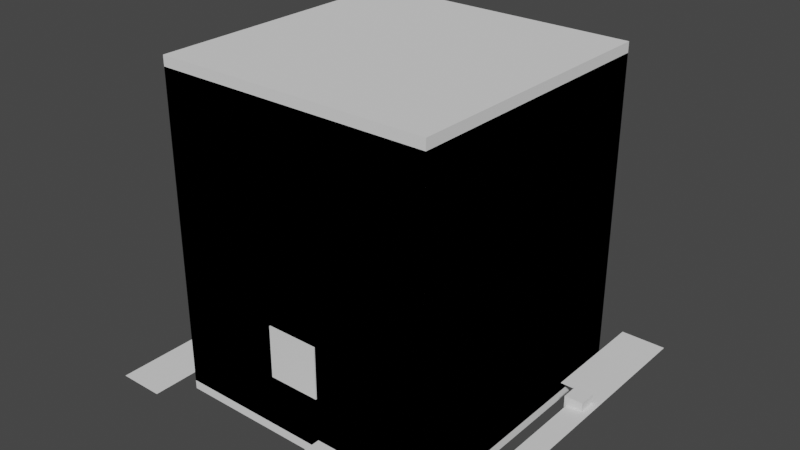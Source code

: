 # Source: building.blend  (saved by Blender 3.2.14; exported with 4.5.12 LTS)
import bpy
from mathutils import Matrix  # noqa: F401  (used for matrix-valued properties, if any)

bpy.ops.wm.read_factory_settings(use_empty=True)
scene = bpy.context.scene
scene.name = 'Scene'

# ---- images (referenced by path relative to the original .blend; pixels are not part of the script)
import os
ASSET_DIR = os.environ.get("B2B_ASSET_DIR", "")  # directory of the original .blend (textures are referenced by path, not embedded)
HERE = os.path.dirname(os.path.abspath(__file__))  # packed textures are extracted next to this script under _unpacked/

def load_image(name, relpath, width, height, colorspace="sRGB"):
    """Load a texture the original file referenced (path relative to the .blend, or extracted next to this script)."""
    p = next((c for c in (os.path.join(HERE, relpath), os.path.join(ASSET_DIR, relpath)) if relpath and os.path.exists(c)), "")
    if p:
        img = bpy.data.images.load(p, check_existing=True)
        img.name = name
    else:  # same state as the original file: an image datablock whose file is absent (Cycles renders it pink)
        img = bpy.data.images.new(name, width, height)
        img.source = "FILE"
        img.filepath = "//" + (relpath or name)
    img.colorspace_settings.name = colorspace
    return img
img_s_bath_house_diff_png = load_image('s_bath_house_diff.png', 'maps/s_bath_house_diff.png', 1024, 1024, 'sRGB')
img_s_bath_house_norm_png = load_image('s_bath_house_norm.png', 'maps/s_bath_house_norm.png', 1024, 1024, 'sRGB')
img_default_model_mask_0_png = load_image('default_model_mask_0.png', 'default_model_mask_0.png', 1024, 1024, 'sRGB')
img_agriculture_05_mask_0_png = load_image('agriculture_05_mask_0.png', 'agriculture_05_mask_0.png', 1024, 1024, 'sRGB')
img_s_bath_house_ground_diff_png = load_image('s_bath_house_ground_diff.png', 'maps/s_bath_house_ground_diff.png', 1024, 1024, 'sRGB')
img_default_height_0_png = load_image('default_height_0.png', 'default_height_0.png', 1024, 1024, 'Non-Color')

# ---- materials (node trees are filled in below, after node groups)
mat_building_material = bpy.data.materials.new('building_material')
mat_building_material.use_transparent_shadow = False
mat_ground_material = bpy.data.materials.new('ground_material')
mat_ground_material.use_transparent_shadow = False

# ---- node groups
ng_auto_smooth = bpy.data.node_groups.new('Auto Smooth', 'GeometryNodeTree')
_s = ng_auto_smooth.interface.new_socket(name='Geometry', in_out='OUTPUT', socket_type='NodeSocketGeometry')
_s = ng_auto_smooth.interface.new_socket(name='Geometry', in_out='INPUT', socket_type='NodeSocketGeometry')
_s = ng_auto_smooth.interface.new_socket(name='Angle', in_out='INPUT', socket_type='NodeSocketFloat')
_s.subtype = 'ANGLE'
_s.min_value = 0.0
_s.max_value = 3.142
ng_auto_smooth.is_modifier = True
_N = ng_auto_smooth.nodes; _L = ng_auto_smooth.links
n0 = _N.new('NodeGroupOutput'); n0.name = 'Group Output'; n0.location = (480, -100)
n1 = _N.new('NodeGroupInput'); n1.name = 'Group Input'; n1.location = (-420, -300)
n2 = _N.new('NodeGroupInput'); n2.name = 'Group Input.001'; n2.location = (-60, -100)
n3 = _N.new('GeometryNodeSetShadeSmooth'); n3.name = 'Set Shade Smooth'; n3.location = (120, -100)
n3.domain = 'EDGE'
n4 = _N.new('GeometryNodeSetShadeSmooth'); n4.name = 'Set Shade Smooth.001'; n4.location = (300, -100)
n5 = _N.new('GeometryNodeInputMeshEdgeAngle'); n5.name = 'Edge Angle'; n5.location = (-420, -220)
n6 = _N.new('GeometryNodeInputEdgeSmooth'); n6.name = 'Is Edge Smooth'; n6.location = (-60, -160)
n7 = _N.new('GeometryNodeInputShadeSmooth'); n7.name = 'Is Face Smooth'; n7.location = (-240, -340)
n8 = _N.new('FunctionNodeBooleanMath'); n8.name = 'Boolean Math'; n8.location = (-60, -220)
n9 = _N.new('FunctionNodeCompare'); n9.name = 'Compare'; n9.location = (-240, -180)
n9.operation = 'LESS_EQUAL'
_L.new(n5.outputs[0], n9.inputs[0])
_L.new(n4.outputs[0], n0.inputs[0])
_L.new(n1.outputs[1], n9.inputs[1])
_L.new(n9.outputs[0], n8.inputs[0])
_L.new(n7.outputs[0], n8.inputs[1])
_L.new(n2.outputs[0], n3.inputs[0])
_L.new(n6.outputs[0], n3.inputs[1])
_L.new(n3.outputs[0], n4.inputs[0])
_L.new(n8.outputs[0], n3.inputs[2])
n0.is_active_output = True

# ---- material node trees
mat_building_material.use_nodes = True; mat_building_material.node_tree.nodes.clear()
_N = mat_building_material.node_tree.nodes; _L = mat_building_material.node_tree.links
n0 = _N.new('ShaderNodeBsdfPrincipled'); n0.name = 'Principled BSDF'; n0.location = (10, 300)
n0.distribution = 'GGX'
n0.subsurface_method = 'RANDOM_WALK_SKIN'
n0.inputs[3].default_value = 1.45
n1 = _N.new('ShaderNodeOutputMaterial'); n1.name = 'Material Output'; n1.location = (300, 300)
n2 = _N.new('ShaderNodeTexImage'); n2.name = 'cModelDiffTex'; n2.location = (-1200, 900)
n2.label = 'cModelDiffTex'
n2.image = img_s_bath_house_diff_png
n3 = _N.new('ShaderNodeTexImage'); n3.name = 'cModelNormalTex'; n3.location = (-1200, 600)
n3.label = 'cModelNormalTex'
n3.image = img_s_bath_house_norm_png
n4 = _N.new('ShaderNodeTexImage'); n4.name = 'cModelMetallicTex'; n4.location = (-1200, 300)
n4.label = 'cModelMetallicTex'
n5 = _N.new('ShaderNodeTexImage'); n5.name = 'cSeparateAOTex'; n5.location = (-1200, 0)
n5.label = 'cSeparateAOTex'
n5.image = img_default_model_mask_0_png
n6 = _N.new('ShaderNodeTexImage'); n6.name = 'cHeightMap'; n6.location = (-1200, -300)
n6.label = 'cHeightMap'
n7 = _N.new('ShaderNodeTexImage'); n7.name = 'cNightGlowMap'; n7.location = (-1200, -600)
n7.label = 'cNightGlowMap'
n7.image = img_agriculture_05_mask_0_png
n8 = _N.new('ShaderNodeTexImage'); n8.name = 'cDyeMask'; n8.location = (-1200, -900)
n8.label = 'cDyeMask'
n9 = _N.new('ShaderNodeCombineColor'); n9.name = 'cDiffuseColor'; n9.location = (-900, 900)
n9.label = 'cDiffuseColor'
n9.inputs[0].default_value = 1.0
n9.inputs[1].default_value = 1.0
n9.inputs[2].default_value = 1.0
n10 = _N.new('ShaderNodeMix'); n10.name = 'Mix'; n10.location = (-600, 900)
n10.data_type = 'RGBA'
n10.blend_type = 'MULTIPLY'
n10.inputs[0].default_value = 1.0
n11 = _N.new('ShaderNodeRGBToBW'); n11.name = 'RGB to BW'; n11.location = (-900, -600)
n12 = _N.new('ShaderNodeBump'); n12.name = 'Bump'; n12.location = (-300, -300)
n12.inputs[0].default_value = 0.2
n12.inputs[1].default_value = 1.0
n12.inputs[2].default_value = 1.0
n13 = _N.new('ShaderNodeSeparateColor'); n13.name = 'Separate RGB'; n13.location = (-900, 600)
n14 = _N.new('ShaderNodeCombineColor'); n14.name = 'Combine RGB'; n14.location = (-600, 600)
n14.inputs[2].default_value = 1.0
n15 = _N.new('ShaderNodeNormalMap'); n15.name = 'Normal Map'; n15.location = (-300, 900)
n16 = _N.new('ShaderNodeMath'); n16.name = 'Math'; n16.location = (-300, 600)
n16.operation = 'SUBTRACT'
n16.inputs[0].default_value = 1.0
n17 = _N.new('ShaderNodeRGBToBW'); n17.name = 'RGB to BW.001'; n17.location = (-600, 300)
n18 = _N.new('ShaderNodeRGBToBW'); n18.name = 'RGB to BW.002'; n18.location = (-900, -900)
n19 = _N.new('ShaderNodeMix'); n19.name = 'Mix.001'; n19.location = (-600, 0)
n19.data_type = 'RGBA'
n19.blend_type = 'MULTIPLY'
n19.inputs[7].default_value = (0.5, 0.0, 0.0, 1.0)
n20 = _N.new('ShaderNodeCombineColor'); n20.name = 'cEmissiveColor'; n20.location = (-900, -1050)
n20.label = 'cEmissiveColor'
n20.inputs[0].default_value = 0.8
n20.inputs[1].default_value = 0.8
n20.inputs[2].default_value = 0.8
n21 = _N.new('ShaderNodeVectorMath'); n21.name = 'EmissionScale'; n21.location = (-675, -900)
n21.label = 'EmissionScale'
n21.operation = 'SCALE'
n21.inputs[3].default_value = 10.0
n22 = _N.new('ShaderNodeVectorMath'); n22.name = 'Vector Math'; n22.location = (-450, -900)
n22.operation = 'MULTIPLY'
n23 = _N.new('ShaderNodeObjectInfo'); n23.name = 'Object Info'; n23.location = (-1200, -1200)
n24 = _N.new('ShaderNodeMath'); n24.name = 'Math.001'; n24.location = (-1050, -1200)
n24.operation = 'FRACT'
n25 = _N.new('ShaderNodeValToRGB'); n25.name = 'ColorRamp'; n25.location = (-750, -1200)
n25.color_ramp.interpolation = 'CONSTANT'
while len(n25.color_ramp.elements) > 1: n25.color_ramp.elements.remove(n25.color_ramp.elements[-1])
n25.color_ramp.elements[0].position = 0.0; n25.color_ramp.elements[0].color = (1.0, 0.0, 0.0, 1.0)
_e = n25.color_ramp.elements.new(0.3333); _e.color = (0.0, 1.0, 0.0, 1.0)
_e = n25.color_ramp.elements.new(0.6667); _e.color = (0.0, 0.0, 1.0, 1.0)
n26 = _N.new('ShaderNodeVectorMath'); n26.name = 'Vector Math.001'; n26.location = (-450, -1200)
n26.operation = 'MULTIPLY'
n27 = _N.new('ShaderNodeMix'); n27.name = 'Mix.002'; n27.location = (-300, -1050)
n27.data_type = 'RGBA'
n27.inputs[6].default_value = (0.0, 0.0, 0.0, 1.0)
_L.new(n0.outputs[0], n1.inputs[0])
_L.new(n9.outputs[0], n10.inputs[6])
_L.new(n2.outputs[0], n10.inputs[7])
_L.new(n2.outputs[1], n0.inputs[4])
_L.new(n3.outputs[0], n13.inputs[0])
_L.new(n13.outputs[0], n14.inputs[0])
_L.new(n13.outputs[1], n14.inputs[1])
_L.new(n14.outputs[0], n15.inputs[1])
_L.new(n6.outputs[0], n11.inputs[0])
_L.new(n11.outputs[0], n12.inputs[3])
_L.new(n15.outputs[0], n12.inputs[4])
_L.new(n12.outputs[0], n0.inputs[5])
_L.new(n3.outputs[1], n16.inputs[1])
_L.new(n16.outputs[0], n0.inputs[2])
_L.new(n4.outputs[0], n17.inputs[0])
_L.new(n17.outputs[0], n0.inputs[1])
_L.new(n8.outputs[0], n18.inputs[0])
_L.new(n10.outputs[2], n19.inputs[6])
_L.new(n18.outputs[0], n19.inputs[0])
_L.new(n19.outputs[2], n0.inputs[0])
_L.new(n20.outputs[0], n21.inputs[0])
_L.new(n19.outputs[2], n22.inputs[0])
_L.new(n21.outputs[0], n22.inputs[1])
_L.new(n23.outputs[0], n24.inputs[0])
_L.new(n24.outputs[0], n25.inputs[0])
_L.new(n25.outputs[0], n26.inputs[0])
_L.new(n7.outputs[0], n26.inputs[1])
_L.new(n26.outputs[0], n27.inputs[0])
_L.new(n22.outputs[0], n27.inputs[7])
_L.new(n27.outputs[2], n0.inputs[27])
n1.is_active_output = True
mat_ground_material.use_nodes = True; mat_ground_material.node_tree.nodes.clear()
_N = mat_ground_material.node_tree.nodes; _L = mat_ground_material.node_tree.links
n0 = _N.new('ShaderNodeBsdfPrincipled'); n0.name = 'Principled BSDF'; n0.location = (10, 300)
n0.distribution = 'GGX'
n0.subsurface_method = 'RANDOM_WALK_SKIN'
n0.inputs[3].default_value = 1.45
n1 = _N.new('ShaderNodeOutputMaterial'); n1.name = 'Material Output'; n1.location = (300, 300)
n2 = _N.new('ShaderNodeTexImage'); n2.name = 'cModelDiffTex'; n2.location = (-1200, 900)
n2.label = 'cModelDiffTex'
n2.image = img_s_bath_house_ground_diff_png
n3 = _N.new('ShaderNodeTexImage'); n3.name = 'cModelNormalTex'; n3.location = (-1200, 600)
n3.label = 'cModelNormalTex'
n4 = _N.new('ShaderNodeTexImage'); n4.name = 'cModelMetallicTex'; n4.location = (-1200, 300)
n4.label = 'cModelMetallicTex'
n5 = _N.new('ShaderNodeTexImage'); n5.name = 'cSeparateAOTex'; n5.location = (-1200, 0)
n5.label = 'cSeparateAOTex'
n6 = _N.new('ShaderNodeTexImage'); n6.name = 'cHeightMap'; n6.location = (-1200, -300)
n6.label = 'cHeightMap'
n6.image = img_default_height_0_png
n7 = _N.new('ShaderNodeTexImage'); n7.name = 'cNightGlowMap'; n7.location = (-1200, -600)
n7.label = 'cNightGlowMap'
n8 = _N.new('ShaderNodeTexImage'); n8.name = 'cDyeMask'; n8.location = (-1200, -900)
n8.label = 'cDyeMask'
n9 = _N.new('ShaderNodeCombineColor'); n9.name = 'cDiffuseColor'; n9.location = (-900, 900)
n9.label = 'cDiffuseColor'
n9.inputs[0].default_value = 0.997
n9.inputs[1].default_value = 0.997
n9.inputs[2].default_value = 0.997
n10 = _N.new('ShaderNodeMix'); n10.name = 'Mix'; n10.location = (-600, 900)
n10.data_type = 'RGBA'
n10.blend_type = 'MULTIPLY'
n10.inputs[0].default_value = 1.0
n11 = _N.new('ShaderNodeRGBToBW'); n11.name = 'RGB to BW'; n11.location = (-900, -600)
n12 = _N.new('ShaderNodeBump'); n12.name = 'Bump'; n12.location = (-300, -300)
n12.inputs[0].default_value = 0.2
n12.inputs[1].default_value = 1.0
n12.inputs[2].default_value = 1.0
n13 = _N.new('ShaderNodeSeparateColor'); n13.name = 'Separate RGB'; n13.location = (-900, 600)
n14 = _N.new('ShaderNodeCombineColor'); n14.name = 'Combine RGB'; n14.location = (-600, 600)
n14.inputs[2].default_value = 1.0
n15 = _N.new('ShaderNodeNormalMap'); n15.name = 'Normal Map'; n15.location = (-300, 900)
n16 = _N.new('ShaderNodeMath'); n16.name = 'Math'; n16.location = (-300, 600)
n16.operation = 'SUBTRACT'
n16.inputs[0].default_value = 1.0
n17 = _N.new('ShaderNodeRGBToBW'); n17.name = 'RGB to BW.001'; n17.location = (-600, 300)
n18 = _N.new('ShaderNodeRGBToBW'); n18.name = 'RGB to BW.002'; n18.location = (-900, -900)
n19 = _N.new('ShaderNodeMix'); n19.name = 'Mix.001'; n19.location = (-600, 0)
n19.data_type = 'RGBA'
n19.blend_type = 'MULTIPLY'
n19.inputs[7].default_value = (0.5, 0.0, 0.0, 1.0)
n20 = _N.new('ShaderNodeCombineColor'); n20.name = 'cEmissiveColor'; n20.location = (-900, -1050)
n20.label = 'cEmissiveColor'
n20.inputs[0].default_value = 2.0
n20.inputs[1].default_value = 2.0
n20.inputs[2].default_value = 2.0
n21 = _N.new('ShaderNodeVectorMath'); n21.name = 'EmissionScale'; n21.location = (-675, -900)
n21.label = 'EmissionScale'
n21.operation = 'SCALE'
n21.inputs[3].default_value = 10.0
n22 = _N.new('ShaderNodeVectorMath'); n22.name = 'Vector Math'; n22.location = (-450, -900)
n22.operation = 'MULTIPLY'
n23 = _N.new('ShaderNodeObjectInfo'); n23.name = 'Object Info'; n23.location = (-1200, -1200)
n24 = _N.new('ShaderNodeMath'); n24.name = 'Math.001'; n24.location = (-1050, -1200)
n24.operation = 'FRACT'
n25 = _N.new('ShaderNodeValToRGB'); n25.name = 'ColorRamp'; n25.location = (-750, -1200)
n25.color_ramp.interpolation = 'CONSTANT'
while len(n25.color_ramp.elements) > 1: n25.color_ramp.elements.remove(n25.color_ramp.elements[-1])
n25.color_ramp.elements[0].position = 0.0; n25.color_ramp.elements[0].color = (1.0, 0.0, 0.0, 1.0)
_e = n25.color_ramp.elements.new(0.3333); _e.color = (0.0, 1.0, 0.0, 1.0)
_e = n25.color_ramp.elements.new(0.6667); _e.color = (0.0, 0.0, 1.0, 1.0)
n26 = _N.new('ShaderNodeVectorMath'); n26.name = 'Vector Math.001'; n26.location = (-450, -1200)
n26.operation = 'MULTIPLY'
n27 = _N.new('ShaderNodeMix'); n27.name = 'Mix.002'; n27.location = (-300, -1050)
n27.data_type = 'RGBA'
n27.inputs[6].default_value = (0.0, 0.0, 0.0, 1.0)
_L.new(n0.outputs[0], n1.inputs[0])
_L.new(n9.outputs[0], n10.inputs[6])
_L.new(n2.outputs[0], n10.inputs[7])
_L.new(n2.outputs[1], n0.inputs[4])
_L.new(n3.outputs[0], n13.inputs[0])
_L.new(n13.outputs[0], n14.inputs[0])
_L.new(n13.outputs[1], n14.inputs[1])
_L.new(n14.outputs[0], n15.inputs[1])
_L.new(n6.outputs[0], n11.inputs[0])
_L.new(n11.outputs[0], n12.inputs[3])
_L.new(n15.outputs[0], n12.inputs[4])
_L.new(n12.outputs[0], n0.inputs[5])
_L.new(n3.outputs[1], n16.inputs[1])
_L.new(n16.outputs[0], n0.inputs[2])
_L.new(n4.outputs[0], n17.inputs[0])
_L.new(n17.outputs[0], n0.inputs[1])
_L.new(n8.outputs[0], n18.inputs[0])
_L.new(n10.outputs[2], n19.inputs[6])
_L.new(n18.outputs[0], n19.inputs[0])
_L.new(n19.outputs[2], n0.inputs[0])
_L.new(n20.outputs[0], n21.inputs[0])
_L.new(n19.outputs[2], n22.inputs[0])
_L.new(n21.outputs[0], n22.inputs[1])
_L.new(n23.outputs[0], n24.inputs[0])
_L.new(n24.outputs[0], n25.inputs[0])
_L.new(n25.outputs[0], n26.inputs[0])
_L.new(n7.outputs[0], n26.inputs[1])
_L.new(n26.outputs[0], n27.inputs[0])
_L.new(n22.outputs[0], n27.inputs[7])
_L.new(n27.outputs[2], n0.inputs[27])
n1.is_active_output = True

# ---- world
world_world = bpy.data.worlds.new('World'); scene.world = world_world
world_world.use_nodes = True; world_world.node_tree.nodes.clear()
_N = world_world.node_tree.nodes; _L = world_world.node_tree.links
n0 = _N.new('ShaderNodeOutputWorld'); n0.name = 'World Output'; n0.location = (300, 300)
n1 = _N.new('ShaderNodeBackground'); n1.name = 'Background'; n1.location = (10, 300)
n1.inputs[0].default_value = (0.05088, 0.05088, 0.05088, 1.0)
_L.new(n1.outputs[0], n0.inputs[0])
n0.is_active_output = True
world_world.color = (0.05088, 0.05088, 0.05088)
world_world.use_sun_shadow = False
world_world.sun_shadow_jitter_overblur = 0.0

# ---- meshes
me_mesh_0 = bpy.data.meshes.new('Mesh_0')
me_mesh_0.from_pydata([], [], [])
_uv = me_mesh_0.uv_layers.new(name='UVMap')
_uv.uv.foreach_set('vector', [])
me_mesh_0.materials.append(mat_building_material)
me_mesh_0.update()
me_plane = bpy.data.meshes.new('Plane')
me_plane.from_pydata([(1.0, 1.0, 0.0), (-1.0, 1.0, 0.0), (1.0, -1.0, 0.0), (-1.0, -1.0, 0.0)], [], [(0, 1, 3, 2)])
_uv = me_plane.uv_layers.new(name='UVMap')
_uv.uv.foreach_set('vector', [0.0, 0.0, 1.0, 0.0, 1.0, 1.0, 0.0, 1.0])
me_plane.materials.append(mat_ground_material)
me_plane.update()
me_cube_001 = bpy.data.meshes.new('Cube.001')
me_cube_001.from_pydata([(1.0, -1.0, -1.0), (1.0, -1.0, 1.0), (1.0, 1.0, -1.0), (1.0, 1.0, 1.0), (-1.0, -1.0, -1.0), (-1.0, -1.0, 1.0), (-1.0, 1.0, -1.0), (-1.0, 1.0, 1.0)], [], [(0, 1, 3, 2), (2, 3, 7, 6), (6, 7, 5, 4), (4, 5, 1, 0), (2, 6, 4, 0), (7, 3, 1, 5)])
_uv = me_cube_001.uv_layers.new(name='UVMap')
_uv.uv.foreach_set('vector', [0.375, 0.0, 0.625, 0.0, 0.625, 0.25, 0.375, 0.25, 0.375, 0.25, 0.625, 0.25, 0.625, 0.5, 0.375, 0.5, 0.375, 0.5, 0.625, 0.5, 0.625, 0.75, 0.375, 0.75, 0.375, 0.75, 0.625, 0.75, 0.625, 1.0, 0.375, 1.0, 0.125, 0.5, 0.375, 0.5, 0.375, 0.75, 0.125, 0.75, 0.625, 0.5, 0.875, 0.5, 0.875, 0.75, 0.625, 0.75])
me_cube_001.update()
me_cube_002 = bpy.data.meshes.new('Cube.002')
me_cube_002.from_pydata([(1.0, -1.0, -1.0), (1.0, -1.0, 1.0), (1.0, 1.0, -1.0), (1.0, 1.0, 1.0), (-1.0, -1.0, -1.0), (-1.0, -1.0, 1.0), (-1.0, 1.0, -1.0), (-1.0, 1.0, 1.0)], [], [(0, 1, 3, 2), (2, 3, 7, 6), (6, 7, 5, 4), (4, 5, 1, 0), (2, 6, 4, 0), (7, 3, 1, 5)])
_uv = me_cube_002.uv_layers.new(name='UVMap')
_uv.uv.foreach_set('vector', [0.375, 0.0, 0.625, 0.0, 0.625, 0.25, 0.375, 0.25, 0.375, 0.25, 0.625, 0.25, 0.625, 0.5, 0.375, 0.5, 0.375, 0.5, 0.625, 0.5, 0.625, 0.75, 0.375, 0.75, 0.375, 0.75, 0.625, 0.75, 0.625, 1.0, 0.375, 1.0, 0.125, 0.5, 0.375, 0.5, 0.375, 0.75, 0.125, 0.75, 0.625, 0.5, 0.875, 0.5, 0.875, 0.75, 0.625, 0.75])
me_cube_002.update()
me_cube_003 = bpy.data.meshes.new('Cube.003')
me_cube_003.from_pydata([(1.0, -1.0, -1.0), (1.0, -1.0, 1.0), (1.0, 1.0, -1.0), (1.0, 1.0, 1.0), (-1.0, -1.0, -1.0), (-1.0, -1.0, 1.0), (-1.0, 1.0, -1.0), (-1.0, 1.0, 1.0)], [], [(0, 1, 3, 2), (2, 3, 7, 6), (6, 7, 5, 4), (4, 5, 1, 0), (2, 6, 4, 0), (7, 3, 1, 5)])
_uv = me_cube_003.uv_layers.new(name='UVMap')
_uv.uv.foreach_set('vector', [0.375, 0.0, 0.625, 0.0, 0.625, 0.25, 0.375, 0.25, 0.375, 0.25, 0.625, 0.25, 0.625, 0.5, 0.375, 0.5, 0.375, 0.5, 0.625, 0.5, 0.625, 0.75, 0.375, 0.75, 0.375, 0.75, 0.625, 0.75, 0.625, 1.0, 0.375, 1.0, 0.125, 0.5, 0.375, 0.5, 0.375, 0.75, 0.125, 0.75, 0.625, 0.5, 0.875, 0.5, 0.875, 0.75, 0.625, 0.75])
me_cube_003.update()
me_cube_005 = bpy.data.meshes.new('Cube.005')
me_cube_005.from_pydata([(1.0, -1.0, -1.0), (1.0, -1.0, 1.0), (1.0, 1.0, -1.0), (1.0, 1.0, 1.0), (-1.0, -1.0, -1.0), (-1.0, -1.0, 1.0), (-1.0, 1.0, -1.0), (-1.0, 1.0, 1.0)], [], [(0, 1, 3, 2), (2, 3, 7, 6), (6, 7, 5, 4), (4, 5, 1, 0), (2, 6, 4, 0), (7, 3, 1, 5)])
_uv = me_cube_005.uv_layers.new(name='UVMap')
_uv.uv.foreach_set('vector', [0.375, 0.0, 0.625, 0.0, 0.625, 0.25, 0.375, 0.25, 0.375, 0.25, 0.625, 0.25, 0.625, 0.5, 0.375, 0.5, 0.375, 0.5, 0.625, 0.5, 0.625, 0.75, 0.375, 0.75, 0.375, 0.75, 0.625, 0.75, 0.625, 1.0, 0.375, 1.0, 0.125, 0.5, 0.375, 0.5, 0.375, 0.75, 0.125, 0.75, 0.625, 0.5, 0.875, 0.5, 0.875, 0.75, 0.625, 0.75])
me_cube_005.update()
me_cube_006 = bpy.data.meshes.new('Cube.006')
me_cube_006.from_pydata([(1.0, -1.0, -1.0), (1.0, -1.0, 1.0), (1.0, 1.0, -1.0), (1.0, 1.0, 1.0), (-1.0, -1.0, -1.0), (-1.0, -1.0, 1.0), (-1.0, 1.0, -1.0), (-1.0, 1.0, 1.0)], [], [(0, 1, 3, 2), (2, 3, 7, 6), (6, 7, 5, 4), (4, 5, 1, 0), (2, 6, 4, 0), (7, 3, 1, 5)])
_uv = me_cube_006.uv_layers.new(name='UVMap')
_uv.uv.foreach_set('vector', [0.375, 0.0, 0.625, 0.0, 0.625, 0.25, 0.375, 0.25, 0.375, 0.25, 0.625, 0.25, 0.625, 0.5, 0.375, 0.5, 0.375, 0.5, 0.625, 0.5, 0.625, 0.75, 0.375, 0.75, 0.375, 0.75, 0.625, 0.75, 0.625, 1.0, 0.375, 1.0, 0.125, 0.5, 0.375, 0.5, 0.375, 0.75, 0.125, 0.75, 0.625, 0.5, 0.875, 0.5, 0.875, 0.75, 0.625, 0.75])
me_cube_006.update()
me_cube_008 = bpy.data.meshes.new('Cube.008')
me_cube_008.from_pydata([(1.0, -1.0, -1.0), (1.0, -1.0, 1.0), (1.0, 1.0, -1.0), (1.0, 1.0, 1.0), (-1.0, -1.0, -1.0), (-1.0, -1.0, 1.0), (-1.0, 1.0, -1.0), (-1.0, 1.0, 1.0)], [], [(0, 1, 3, 2), (2, 3, 7, 6), (6, 7, 5, 4), (4, 5, 1, 0), (2, 6, 4, 0), (7, 3, 1, 5)])
_uv = me_cube_008.uv_layers.new(name='UVMap')
_uv.uv.foreach_set('vector', [0.375, 0.0, 0.625, 0.0, 0.625, 0.25, 0.375, 0.25, 0.375, 0.25, 0.625, 0.25, 0.625, 0.5, 0.375, 0.5, 0.375, 0.5, 0.625, 0.5, 0.625, 0.75, 0.375, 0.75, 0.375, 0.75, 0.625, 0.75, 0.625, 1.0, 0.375, 1.0, 0.125, 0.5, 0.375, 0.5, 0.375, 0.75, 0.125, 0.75, 0.625, 0.5, 0.875, 0.5, 0.875, 0.75, 0.625, 0.75])
me_cube_008.update()
me_new_mesh = bpy.data.meshes.new('new_mesh')
me_new_mesh.from_pydata([(-1.5, 1.5, 0.0), (-1.5, -1.5, 0.0), (1.5, -1.5, 0.0), (1.5, 1.5, 0.0)], [], [(0, 1, 2, 3)])
me_new_mesh.update()
me_new_mesh_001 = bpy.data.meshes.new('new_mesh.001')
me_new_mesh_001.from_pydata([(-2.0, 2.0, 0.0), (-2.0, -2.0, 0.0), (-1.5, -2.0, 0.0), (-1.5, -0.25, 0.0), (-1.75, -0.25, 0.0), (-1.75, 2.0, 0.0)], [], [(0, 1, 2, 3, 4, 5)])
me_new_mesh_001.update()
me_new_mesh_002 = bpy.data.meshes.new('new_mesh.002')
me_new_mesh_002.from_pydata([(0.25, -2.0, 0.0), (0.25, -1.5, 0.0), (1.0, -1.5, 0.0), (1.0, -1.25, 0.0), (1.75, -1.25, 0.0), (1.75, 0.75, 0.0), (1.5, 0.75, 0.0), (1.5, 2.0, 0.0), (2.0, 2.0, 0.0), (2.0, -2.0, 0.0)], [], [(0, 1, 2, 3, 4, 5, 6, 7, 8, 9)])
me_new_mesh_002.update()

# ---- objects
ob_main_file_building_cfg = bpy.data.objects.new('MAIN_FILE_building.cfg', None)
ob_model_building_lod0 = bpy.data.objects.new('MODEL_building_lod0', me_mesh_0)
ob_propcontainer = bpy.data.objects.new('PROPCONTAINER_', None)
ob_decal = bpy.data.objects.new('DECAL_', me_plane)
ob_ifofile = bpy.data.objects.new('IFOFILE', None)
ob_boundingbox_boundingbox = bpy.data.objects.new('BoundingBox_BoundingBox', me_cube_001)
ob_meshboundingbox_meshboundingbox = bpy.data.objects.new('MeshBoundingBox_MeshBoundingBox', me_cube_002)
ob_intersectbox_hitbox24564 = bpy.data.objects.new('IntersectBox_Hitbox24564', me_cube_003)
ob_dummy_infolayer = bpy.data.objects.new('Dummy_infolayer', me_cube_005)
ob_dummy_transporter_spawn = bpy.data.objects.new('Dummy_transporter_spawn', me_cube_006)
ob_dummy_damageimpact20737 = bpy.data.objects.new('Dummy_DamageImpact20737', me_cube_008)
ob_sequence = bpy.data.objects.new('Sequence_', None)
ob_sequence__001 = bpy.data.objects.new('Sequence_.001', None)
ob_buildblocker = bpy.data.objects.new('BuildBlocker_', me_new_mesh)
ob_feedbackblocker__001 = bpy.data.objects.new('FeedbackBlocker_.001', me_new_mesh_001)
ob_feedbackblocker = bpy.data.objects.new('FeedbackBlocker_', me_new_mesh_002)
ob_cf7file = bpy.data.objects.new('CF7FILE', None)

# ---- transforms, parenting, visibility, modifiers, constraints
ob_main_file_building_cfg.location = (0.0, 0.0, 0.0)
ob_main_file_building_cfg.empty_display_type = 'SINGLE_ARROW'
ob_model_building_lod0.parent = ob_main_file_building_cfg
ob_model_building_lod0.location = (0.0, 0.0, 0.0)
ob_model_building_lod0.rotation_mode = 'QUATERNION'
ob_model_building_lod0.rotation_quaternion = (1.0, 0.0, 0.0, 0.0)
_m = ob_model_building_lod0.modifiers.new('Auto Smooth', 'NODES')
_m.node_group = ng_auto_smooth
_gi = [s.identifier for s in ng_auto_smooth.interface.items_tree if s.item_type == 'SOCKET' and s.in_out == 'INPUT']
_m[_gi[1]] = 0.5236  # 'Angle'
ob_propcontainer.parent = ob_main_file_building_cfg
ob_propcontainer.location = (-0.0, -0.0, 0.0)
ob_propcontainer.rotation_mode = 'QUATERNION'
ob_propcontainer.rotation_quaternion = (1.0, 0.0, 0.0, -0.0)
ob_propcontainer.empty_display_type = 'SINGLE_ARROW'
ob_decal.parent = ob_main_file_building_cfg
ob_decal.location = (-0.0, -0.0, 0.0)
ob_decal.rotation_mode = 'QUATERNION'
ob_decal.rotation_quaternion = (1.0, 0.0, 0.0, 0.0)
ob_decal.scale = (1.0, 1.0, 0.25)
ob_ifofile.parent = ob_main_file_building_cfg
ob_ifofile.location = (0.0, 0.0, 0.0)
ob_ifofile.empty_display_type = 'SINGLE_ARROW'
ob_boundingbox_boundingbox.parent = ob_ifofile
ob_boundingbox_boundingbox.location = (-0.0, -0.0, 1.605)
ob_boundingbox_boundingbox.rotation_mode = 'QUATERNION'
ob_boundingbox_boundingbox.rotation_quaternion = (1.0, 0.0, 0.0, -0.0)
ob_boundingbox_boundingbox.scale = (1.5, 1.5, 1.805)
ob_boundingbox_boundingbox.display_type = 'WIRE'
ob_meshboundingbox_meshboundingbox.parent = ob_ifofile
ob_meshboundingbox_meshboundingbox.location = (0.0, 0.0, 1.6)
ob_meshboundingbox_meshboundingbox.rotation_mode = 'QUATERNION'
ob_meshboundingbox_meshboundingbox.rotation_quaternion = (1.0, 0.0, 0.0, -0.0)
ob_meshboundingbox_meshboundingbox.scale = (1.5, 1.5, 1.7)
ob_meshboundingbox_meshboundingbox.display_type = 'WIRE'
ob_intersectbox_hitbox24564.parent = ob_ifofile
ob_intersectbox_hitbox24564.location = (0.0, 0.0144, 0.702)
ob_intersectbox_hitbox24564.rotation_mode = 'QUATERNION'
ob_intersectbox_hitbox24564.rotation_quaternion = (1.0, 0.0, 0.0, -0.0)
ob_intersectbox_hitbox24564.scale = (1.373, 1.0, 0.4268)
ob_intersectbox_hitbox24564.display_type = 'WIRE'
ob_dummy_infolayer.parent = ob_ifofile
ob_dummy_infolayer.location = (0.0, 0.0, 3.2)
ob_dummy_infolayer.rotation_mode = 'QUATERNION'
ob_dummy_infolayer.rotation_quaternion = (1.0, 0.0, 0.0, -0.0)
ob_dummy_infolayer.scale = (0.1, 0.1, 0.1)
ob_dummy_infolayer.display_type = 'WIRE'
ob_dummy_transporter_spawn.parent = ob_ifofile
ob_dummy_transporter_spawn.location = (1.82, 0.5644, 0.0)
ob_dummy_transporter_spawn.rotation_mode = 'QUATERNION'
ob_dummy_transporter_spawn.rotation_quaternion = (1.0, 0.0, 0.0, -0.0)
ob_dummy_transporter_spawn.scale = (0.1, 0.1, 0.1)
ob_dummy_transporter_spawn.display_type = 'WIRE'
ob_dummy_damageimpact20737.parent = ob_ifofile
ob_dummy_damageimpact20737.location = (-0.03268, -1.229, 0.7588)
ob_dummy_damageimpact20737.rotation_mode = 'QUATERNION'
ob_dummy_damageimpact20737.rotation_quaternion = (1.0, 0.0, 0.0, -0.0)
ob_dummy_damageimpact20737.scale = (0.2845, 0.2845, 0.2845)
ob_dummy_damageimpact20737.display_type = 'WIRE'
ob_sequence.parent = ob_ifofile
ob_sequence.location = (0.0, 0.0, 0.0)
ob_sequence.empty_display_type = 'SINGLE_ARROW'
ob_sequence__001.parent = ob_ifofile
ob_sequence__001.location = (0.0, 0.0, 0.0)
ob_sequence__001.empty_display_type = 'SINGLE_ARROW'
ob_buildblocker.parent = ob_ifofile
ob_buildblocker.location = (0.0, 0.0, 0.0)
ob_buildblocker.display_type = 'WIRE'
ob_feedbackblocker__001.parent = ob_ifofile
ob_feedbackblocker__001.location = (0.0, 0.0, 0.0)
ob_feedbackblocker__001.display_type = 'WIRE'
ob_feedbackblocker.parent = ob_ifofile
ob_feedbackblocker.location = (0.0, 0.0, 0.0)
ob_feedbackblocker.display_type = 'WIRE'
ob_cf7file.parent = ob_main_file_building_cfg
ob_cf7file.location = (0.0, 0.0, 0.0)
ob_cf7file.empty_display_type = 'SINGLE_ARROW'

# ---- collection membership
scene.collection.objects.link(ob_main_file_building_cfg)
scene.collection.objects.link(ob_model_building_lod0)
scene.collection.objects.link(ob_propcontainer)
scene.collection.objects.link(ob_decal)
scene.collection.objects.link(ob_ifofile)
scene.collection.objects.link(ob_boundingbox_boundingbox)
scene.collection.objects.link(ob_meshboundingbox_meshboundingbox)
scene.collection.objects.link(ob_intersectbox_hitbox24564)
scene.collection.objects.link(ob_dummy_infolayer)
scene.collection.objects.link(ob_dummy_transporter_spawn)
scene.collection.objects.link(ob_dummy_damageimpact20737)
scene.collection.objects.link(ob_sequence)
scene.collection.objects.link(ob_sequence__001)
scene.collection.objects.link(ob_buildblocker)
scene.collection.objects.link(ob_feedbackblocker__001)
scene.collection.objects.link(ob_feedbackblocker)
scene.collection.objects.link(ob_cf7file)

# ---- scene / render settings (as saved in the file)
scene.frame_start = 1; scene.frame_end = 250; scene.frame_set(2)
scene.render.engine = 'BLENDER_EEVEE_NEXT'
scene.cycles.sampling_pattern = 'TABULATED_SOBOL'
scene.cycles.use_light_tree = False
scene.view_settings.view_transform = 'Filmic'
bpy.context.view_layer.update()

# ---- added for rendering (the .blend has no active camera and no usable light): camera, sun
cam_auto = bpy.data.cameras.new('AutoCamera')
cam_auto.lens = 50.0
cam_auto.sensor_width = 36.0
cam_auto.clip_end = 1000.0
ob_auto_camera = bpy.data.objects.new('AutoCamera', cam_auto)
scene.collection.objects.link(ob_auto_camera)
ob_auto_camera.location = (6.20888, -7.45065, 6.57217)
ob_auto_camera.rotation_euler = (1.09748, -7.21219e-08, 0.694738)
scene.camera = ob_auto_camera
light_auto_sun = bpy.data.lights.new('AutoSun', 'SUN')
light_auto_sun.energy = 3.0
light_auto_sun.angle = 0.0523599
ob_auto_sun = bpy.data.objects.new('AutoSun', light_auto_sun)
scene.collection.objects.link(ob_auto_sun)
ob_auto_sun.rotation_euler = (0.872665, 0.174533, 0.523599)
bpy.context.view_layer.update()
